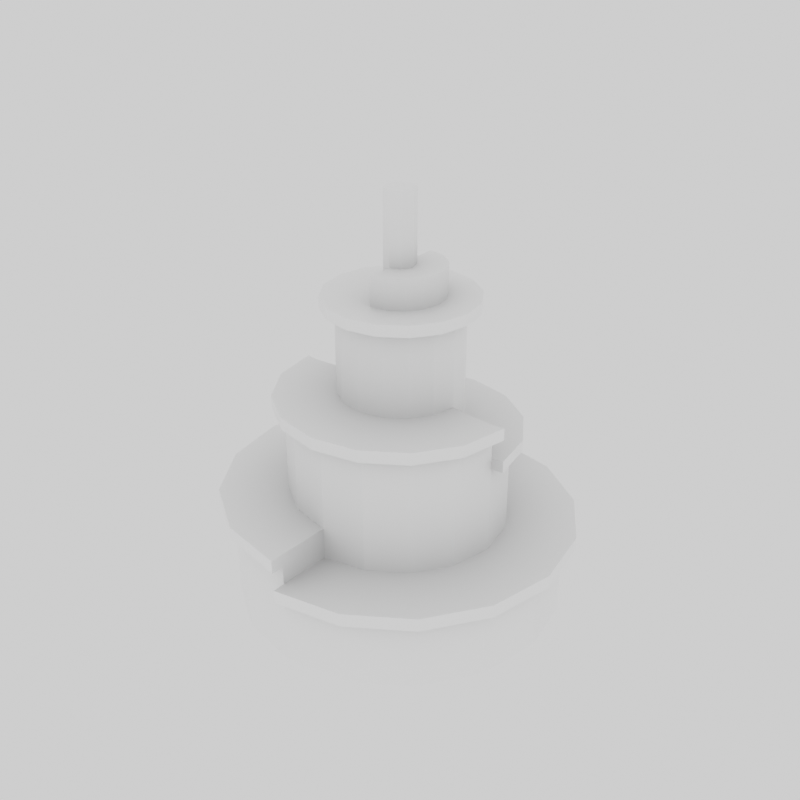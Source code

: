 # Source: Altar.blend  (saved by Blender 5.0.119; exported with 4.5.12 LTS)
import bpy
from mathutils import Matrix  # noqa: F401  (used for matrix-valued properties, if any)

bpy.ops.wm.read_factory_settings(use_empty=True)
scene = bpy.context.scene
scene.name = 'Scene'

# ---- collections
col_base = bpy.data.collections.new('base'); scene.collection.children.link(col_base)

# ---- materials (node trees are filled in below, after node groups)
mat_base = bpy.data.materials.new('base')
mat_base.use_backface_culling_lightprobe_volume = False

# ---- material node trees
mat_base.use_nodes = True; mat_base.node_tree.nodes.clear()
_N = mat_base.node_tree.nodes; _L = mat_base.node_tree.links
n0 = _N.new('ShaderNodeBsdfPrincipled'); n0.name = 'Principled BSDF'; n0.location = (10, 300)
n0.distribution = 'GGX'
n0.subsurface_method = 'RANDOM_WALK_SKIN'
n0.inputs[0].default_value = (1.0, 1.0, 1.0, 1.0)
n0.inputs[3].default_value = 1.45
n0.inputs[27].default_value = (0.0, 0.0, 0.0, 1.0)
n0.inputs[28].default_value = 1.0
n1 = _N.new('ShaderNodeOutputMaterial'); n1.name = 'Material Output'; n1.location = (300, 300)
_L.new(n0.outputs[0], n1.inputs[0])
n1.is_active_output = True

# ---- world
world_world = bpy.data.worlds.new('World'); scene.world = world_world
world_world.use_nodes = True; world_world.node_tree.nodes.clear()
_N = world_world.node_tree.nodes; _L = world_world.node_tree.links
n0 = _N.new('ShaderNodeOutputWorld'); n0.name = 'World Output'; n0.location = (300, 300)
n1 = _N.new('ShaderNodeBackground'); n1.name = 'Background'; n1.location = (10, 300)
n1.inputs[0].default_value = (1.0, 1.0, 1.0, 1.0)
_L.new(n1.outputs[0], n0.inputs[0])
n0.is_active_output = True
world_world.color = (0.05088, 0.05088, 0.05088)
world_world.use_sun_shadow = False
world_world.sun_shadow_jitter_overblur = 0.0

# ---- meshes
me_cube = bpy.data.meshes.new('Cube')
me_cube.from_pydata([(-0.8088, -0.8088, 0.02216), (-0.5364, -0.547, 0.6232), (-0.8088, 0.8088, 0.02216), (-0.5364, 0.5258, 0.6232), (0.8088, -0.8088, 0.02216), (0.5364, -0.547, 0.6232), (0.8088, 0.8088, 0.02216), (0.5364, 0.5258, 0.6232), (0.0, 1.144, 0.02216), (-3.166e-10, 0.748, 0.6232), (0.0, -1.144, 0.02216), (-3.166e-10, -0.7692, 0.6232), (-1.144, 0.0, 0.02216), (-0.7586, -0.01059, 0.6232), (1.144, 0.0, 0.02216), (0.7586, -0.01059, 0.6232), (6.856e-09, 0.0, 0.02216), (0.4377, 1.057, 0.02216), (-0.4377, 1.057, 0.02216), (-0.2903, 0.6903, 0.6232), (0.2903, 0.6903, 0.6232), (-0.4377, -1.057, 0.02216), (0.4377, -1.057, 0.02216), (0.2903, -0.7114, 0.6232), (-0.2903, -0.7114, 0.6232), (-1.057, 0.4377, 0.02216), (-1.057, -0.4377, 0.02216), (-0.7009, -0.3009, 0.6232), (-0.7009, 0.2797, 0.6232), (1.057, -0.4377, 0.02216), (1.057, 0.4377, 0.02216), (0.7009, 0.2797, 0.6232), (0.7009, -0.3009, 0.6232), (-0.00328, 0.462, 0.02216), (-0.00328, -0.4303, 0.02216), (-0.4494, 0.01584, 0.02216), (0.4572, 0.0, 0.02216), (-0.3188, -0.2996, 0.02216), (0.3122, -0.2996, 0.02216), (-0.3188, 0.3313, 0.02216), (0.3122, 0.3313, 0.02216), (-0.4377, 1.057, 0.6232), (9.843e-16, 1.144, 0.6232), (0.4377, 1.057, 0.6232), (0.8088, 0.8088, 0.6232), (0.4377, -1.057, 0.6232), (9.843e-16, -1.144, 0.6232), (-0.4377, -1.057, 0.6232), (-0.8088, -0.8088, 0.6232), (-1.057, -0.4377, 0.6232), (-1.144, 0.0, 0.6232), (-1.057, 0.4377, 0.6232), (-0.8088, 0.8088, 0.6232), (1.057, 0.4377, 0.6232), (1.144, 0.0, 0.6232), (1.057, -0.4377, 0.6232), (0.8088, -0.8088, 0.6232), (8.885e-09, 0.748, 1.313), (0.7586, -0.01059, 1.313), (-0.4318, 0.01584, 1.313), (-0.1673, 0.4118, 1.313), (0.1607, 0.4118, 1.313), (0.2998, 0.3189, 1.313), (-0.3992, 0.1798, 1.313), (-0.3063, 0.3189, 1.313), (0.3927, 0.1798, 1.313), (-0.2903, 0.6903, 1.313), (-0.00328, 0.4444, 1.313), (0.2903, 0.6903, 1.313), (0.5364, 0.5258, 1.313), (0.2903, -0.7114, 1.313), (8.885e-09, -0.7692, 1.313), (-0.2903, -0.7114, 1.313), (-0.5364, -0.547, 1.313), (-0.7009, -0.3009, 1.313), (-0.7586, -0.01059, 1.313), (-0.7009, 0.2797, 1.313), (-0.5364, 0.5258, 1.313), (0.7009, 0.2797, 1.313), (0.4253, 0.01584, 1.313), (0.7009, -0.3009, 1.313), (0.5364, -0.547, 1.313), (-0.00328, 0.4444, 2.228), (-0.7586, -0.01059, 0.8482), (-0.00328, -0.4127, 2.228), (0.4253, 0.01584, 2.228), (-0.4318, 0.01584, 2.228), (-0.1186, 0.2942, 2.228), (0.112, 0.2942, 2.228), (0.2097, 0.2289, 2.228), (0.112, -0.2625, 2.228), (-0.1186, -0.2625, 2.228), (-0.2163, -0.1972, 2.228), (-0.2816, -0.09944, 2.228), (-0.2816, 0.1311, 2.228), (-0.2163, 0.2289, 2.228), (0.275, 0.1311, 2.228), (0.275, -0.09944, 2.228), (0.2097, -0.1972, 2.228), (-0.1673, 0.4118, 2.228), (-0.00328, 0.3171, 2.228), (0.1607, 0.4118, 2.228), (0.2998, 0.3189, 2.228), (0.1607, -0.3801, 2.228), (-0.00328, -0.2854, 2.228), (-0.1673, -0.3801, 2.228), (-0.3063, -0.2872, 2.228), (-0.3992, -0.1482, 2.228), (-0.3045, 0.01584, 2.228), (-0.3992, 0.1798, 2.228), (-0.3063, 0.3189, 2.228), (0.3927, 0.1798, 2.228), (0.298, 0.01584, 2.228), (0.3927, -0.1482, 2.228), (0.2998, -0.2872, 2.228), (1.675e-08, 0.1073, 2.228), (1.675e-08, -0.1073, 2.228), (0.8088, 0.8088, 0.5299), (-0.1073, -1.199e-09, 2.228), (-0.07588, -0.07588, 2.228), (-0.8088, 0.8088, 0.5299), (-0.8088, -0.8088, 0.5299), (-0.07588, 0.07588, 2.228), (1.675e-08, 0.1073, 2.925), (1.684e-08, -1.242e-09, 2.925), (-0.1073, -1.199e-09, 2.925), (1.675e-08, -0.1073, 2.925), (0.1073, -1.199e-09, 2.925), (-0.07588, -0.07588, 2.925), (0.07588, -0.07588, 2.925), (0.07588, 0.07588, 2.925), (-0.07588, 0.07588, 2.925), (4.051e-09, -0.7692, 0.8482), (-0.7009, 0.2797, 0.8482), (0.7009, 0.2797, 0.8482), (0.7586, -0.01059, 0.8482), (0.5364, 0.5258, 0.8482), (0.7009, -0.3009, 0.8482), (0.5364, -0.547, 0.8482), (4.051e-09, 0.748, 0.8482), (0.2903, 0.6903, 0.8482), (0.2903, -0.7114, 0.8482), (-0.4377, 1.057, 0.8482), (4.788e-09, 1.144, 0.8482), (-0.4377, -1.057, 0.8482), (-0.8088, -0.8088, 0.8482), (-1.057, -0.4377, 0.8482), (-1.144, 1.909e-08, 0.8482), (-1.057, 0.4377, 0.8482), (-0.8088, 0.8088, 0.8482), (4.788e-09, -1.144, 0.8482), (-0.2903, 0.6903, 0.8482), (-0.2903, -0.7114, 0.8482), (-0.5364, -0.547, 0.8482), (-0.7009, -0.3009, 0.8482), (-0.5364, 0.5258, 0.8482), (-0.3063, 0.3189, 1.552), (-0.3992, 0.1798, 1.552), (-0.3992, -0.1482, 1.552), (-0.3063, -0.2872, 1.552), (-0.4318, 0.01584, 1.552), (0.3927, 0.1798, 1.552), (0.4253, 0.01584, 1.552), (0.2998, 0.3189, 1.552), (0.3927, -0.1482, 1.552), (0.2998, -0.2872, 1.552), (-0.1673, 0.4118, 1.552), (-0.00328, 0.4444, 1.552), (0.1607, 0.4118, 1.552), (0.1607, -0.3801, 1.552), (-0.00328, -0.4127, 1.552), (-0.1673, -0.3801, 1.552), (0.2903, -0.7114, 1.552), (8.885e-09, -0.7692, 1.552), (-0.2903, -0.7114, 1.552), (-0.5364, -0.547, 1.552), (-0.7009, -0.3009, 1.552), (-0.7586, -0.01059, 1.552), (0.7009, -0.3009, 1.552), (0.5364, -0.547, 1.552), (0.7586, -0.01059, 1.552), (1.675e-08, -0.1073, 2.433), (0.07588, -0.07588, 2.433), (1.675e-08, 0.1073, 2.433), (-0.07588, 0.07588, 2.433), (0.07588, 0.07588, 2.433), (0.1073, -1.199e-09, 2.433), (-0.07588, -0.07588, 2.433), (-0.1073, -1.199e-09, 2.433), (-1.144, 0.0, 0.5299), (-0.00328, -0.2854, 2.433), (1.144, 0.0, 0.5299), (0.298, 0.01584, 2.433), (0.112, 0.2942, 2.433), (0.2097, 0.2289, 2.433), (0.112, -0.2625, 2.433), (0.275, 0.1311, 2.433), (0.275, -0.09944, 2.433), (0.2097, -0.1972, 2.433), (-0.00328, 0.3171, 2.433), (8.315e-16, 1.144, 0.5299), (8.315e-16, -1.144, 0.5299), (0.8088, -0.8088, 0.5299), (-1.057, 0.4377, 0.5299), (1.057, -0.4377, 0.5299), (0.4377, 1.057, 0.5299), (-0.4377, -1.057, 0.5299), (1.057, 0.4377, 0.5299), (0.4377, -1.057, 0.5299), (-0.4377, 1.057, 0.5299), (-1.057, -0.4377, 0.5299), (2.394e-09, 1.144, 0.755), (-0.4377, 1.057, 0.755), (-0.4377, -1.057, 0.755), (2.394e-09, -1.144, 0.755), (-1.057, -0.4377, 0.755), (-1.144, 9.545e-09, 0.755), (-1.057, 0.4377, 0.755), (-0.8088, 0.8088, 0.755), (-0.8088, -0.8088, 0.755), (0.4724, 1.141, 0.6232), (0.873, 0.873, 0.6232), (0.4724, -1.141, 0.6232), (0.0, -1.233, 0.6232), (1.141, 0.4724, 0.6232), (1.235, 0.0, 0.6232), (1.141, -0.4724, 0.6232), (0.873, -0.873, 0.6232), (0.0, 1.233, 0.6232), (1.235, 0.0, 0.5299), (0.0, 1.233, 0.5299), (0.0, -1.233, 0.5299), (0.873, -0.873, 0.5299), (0.873, 0.873, 0.5299), (1.141, 0.4724, 0.5299), (0.4724, -1.141, 0.5299), (0.4724, 1.141, 0.5299), (1.141, -0.4724, 0.5299), (-0.4737, 1.144, 0.755), (-0.4737, 1.144, 0.8482), (0.0, 1.236, 0.8482), (-0.4737, -1.144, 0.8482), (-0.8753, -0.8753, 0.8482), (-1.144, -0.4737, 0.8482), (-1.238, 2e-08, 0.8482), (-1.144, 0.4737, 0.8482), (-0.8753, 0.8753, 0.8482), (0.0, -1.236, 0.8482), (-1.144, -0.4737, 0.755), (-1.144, 0.4737, 0.755), (-0.8753, -0.8753, 0.755), (0.0, 1.236, 0.755), (-0.4737, -1.144, 0.755), (0.0, -1.236, 0.755), (-1.238, 8.635e-09, 0.755), (-0.8753, 0.8753, 0.755), (-0.3063, 0.3189, 1.466), (-0.7586, -0.01059, 1.466), (0.4253, 0.01584, 1.466), (-0.00328, 0.4444, 1.466), (-0.3992, 0.1798, 1.466), (-0.4318, 0.01584, 1.466), (0.3927, 0.1798, 1.466), (0.2998, 0.3189, 1.466), (-0.1673, 0.4118, 1.466), (0.1607, 0.4118, 1.466), (0.7009, -0.3009, 1.466), (0.5364, -0.547, 1.466), (0.7586, -0.01059, 1.466), (0.2903, -0.7114, 1.466), (8.885e-09, -0.7692, 1.466), (-0.2903, -0.7114, 1.466), (-0.5364, -0.547, 1.466), (-0.7009, -0.3009, 1.466), (-0.2903, 0.6903, 1.232), (8.044e-09, -0.7692, 1.232), (-0.7009, 0.2797, 1.232), (0.7009, 0.2797, 1.232), (0.5364, 0.5258, 1.232), (0.7009, -0.3009, 1.232), (0.2903, 0.6903, 1.232), (0.2903, -0.7114, 1.232), (-0.7586, -0.01059, 1.232), (-0.5364, -0.547, 1.232), (0.7586, -0.01059, 1.232), (0.5364, -0.547, 1.232), (8.044e-09, 0.748, 1.232), (-0.7009, -0.3009, 1.232), (-0.2903, -0.7114, 1.232), (-0.5364, 0.5258, 1.232), (0.7586, -0.01059, 0.755), (0.5364, -0.547, 0.755), (0.7009, 0.2797, 0.755), (0.5364, 0.5258, 0.755), (0.7009, -0.3009, 0.755), (0.2903, 0.6903, 0.755), (0.2903, -0.7114, 0.755), (1.867e-09, 0.748, 0.755), (1.867e-09, -0.7692, 0.755), (-0.8394, 0.0, 1.466), (-0.8394, 0.0, 1.552), (0.3218, -0.7875, 1.552), (8.885e-09, -0.8515, 1.552), (-0.3218, -0.7875, 1.552), (-0.5946, -0.6052, 1.552), (-0.7769, -0.3324, 1.552), (0.7769, -0.3324, 1.552), (0.5946, -0.6052, 1.552), (0.8394, 0.0, 1.552), (0.7769, -0.3324, 1.466), (0.8394, 0.0, 1.466), (0.3218, -0.7875, 1.466), (-0.3218, -0.7875, 1.466), (-0.7769, -0.3324, 1.466), (0.5946, -0.6052, 1.466), (8.885e-09, -0.8515, 1.466), (-0.5946, -0.6052, 1.466), (-0.3226, 0.7682, 1.232), (-0.3226, 0.7682, 1.313), (8.885e-09, 0.8324, 1.313), (0.3226, 0.7682, 1.313), (0.5961, 0.5855, 1.313), (-0.7788, 0.312, 1.313), (-0.5961, 0.5855, 1.313), (0.7788, 0.312, 1.313), (0.8413, 0.0, 1.313), (-0.8413, 0.0, 1.313), (-0.7788, 0.312, 1.232), (0.7788, 0.312, 1.232), (0.5961, 0.5855, 1.232), (0.3226, 0.7682, 1.232), (-0.8413, 0.0, 1.232), (0.8413, 0.0, 1.232), (8.044e-09, 0.8324, 1.232), (-0.5961, 0.5855, 1.232), (-0.3992, 0.1798, 2.148), (-0.3063, -0.2872, 2.148), (-0.4318, 0.01584, 2.148), (0.3927, 0.1798, 2.148), (0.2998, 0.3189, 2.148), (0.3927, -0.1482, 2.148), (-0.1673, 0.4118, 2.148), (0.1607, 0.4118, 2.148), (0.1607, -0.3801, 2.148), (-0.1673, -0.3801, 2.148), (-0.3063, 0.3189, 2.148), (-0.3992, -0.1482, 2.148), (0.4253, 0.01584, 2.148), (0.2998, -0.2872, 2.148), (-0.00328, 0.4444, 2.148), (-0.00328, -0.4127, 2.148), (1.675e-08, -0.1073, 2.363), (0.2097, -0.1972, 2.363), (1.675e-08, 0.1073, 2.363), (0.275, -0.09944, 2.363), (0.2097, 0.2289, 2.363), (0.298, 0.01584, 2.363), (0.275, 0.1311, 2.363), (-0.1073, -1.199e-09, 2.363), (-0.07588, 0.07588, 2.363), (-0.07588, -0.07588, 2.363), (-0.00328, -0.2854, 2.363), (0.112, 0.2942, 2.363), (-0.00328, 0.3171, 2.363), (0.112, -0.2625, 2.363), (-0.4901, 0.2175, 2.148), (-0.4901, 0.2175, 2.228), (-0.3759, -0.3568, 2.148), (-0.3759, -0.3568, 2.228), (-0.2049, 0.5027, 2.228), (-0.00328, 0.5428, 2.228), (0.1984, 0.5027, 2.228), (0.3693, 0.3885, 2.228), (0.1984, -0.471, 2.228), (-0.00328, -0.5111, 2.228), (-0.2049, -0.471, 2.228), (-0.4901, -0.1858, 2.228), (-0.5303, 0.01584, 2.228), (-0.3759, 0.3885, 2.228), (0.4836, 0.2175, 2.228), (0.5237, 0.01584, 2.228), (0.4836, -0.1858, 2.228), (0.3693, -0.3568, 2.228), (-0.5303, 0.01584, 2.148), (0.4836, 0.2175, 2.148), (0.3693, 0.3885, 2.148), (0.4836, -0.1858, 2.148), (-0.2049, 0.5027, 2.148), (0.1984, 0.5027, 2.148), (0.1984, -0.471, 2.148), (-0.2049, -0.471, 2.148), (-0.3759, 0.3885, 2.148), (-0.4901, -0.1858, 2.148), (0.5237, 0.01584, 2.148), (0.3693, -0.3568, 2.148), (-0.00328, 0.5428, 2.148), (-0.00328, -0.5111, 2.148)], [], [(280, 286, 333, 330), (121, 210, 26, 0), (120, 209, 18, 2), (40, 36, 16, 33), (202, 208, 22, 4), (201, 46, 47, 206), (204, 191, 229, 237), (39, 35, 12, 25), (38, 29, 4, 22), (37, 34, 10, 21), (42, 43, 220, 228), (189, 50, 51, 203), (287, 283, 73, 74), (200, 42, 228, 230), (54, 55, 226, 225), (26, 37, 21, 0), (12, 35, 37, 26), (35, 16, 34, 37), (34, 38, 22, 10), (16, 36, 38, 34), (36, 14, 29, 38), (18, 39, 25, 2), (8, 33, 39, 18), (33, 16, 35, 39), (206, 47, 48, 121), (117, 207, 30, 6), (207, 191, 14, 30), (17, 40, 33, 8), (6, 30, 40, 17), (30, 14, 36, 40), (282, 287, 74, 75), (208, 201, 10, 22), (209, 200, 8, 18), (210, 189, 12, 26), (288, 275, 71, 72), (203, 51, 52, 120), (212, 218, 255, 238), (20, 7, 44, 43), (23, 11, 46, 45), (146, 147, 244, 243), (218, 217, 249, 255), (31, 15, 54, 53), (32, 5, 56, 55), (9, 20, 43, 42), (5, 23, 45, 56), (143, 211, 251, 240), (144, 145, 242, 241), (214, 298, 132, 150), (7, 31, 53, 44), (15, 32, 55, 54), (103, 84, 374, 373), (348, 340, 386, 394), (85, 113, 381, 380), (101, 102, 372, 371), (284, 277, 328, 332), (277, 278, 329, 328), (58, 284, 332, 325), (285, 279, 80, 81), (57, 68, 320, 319), (279, 284, 58, 80), (68, 69, 321, 320), (289, 276, 327, 334), (77, 66, 318, 323), (275, 281, 70, 71), (281, 285, 81, 70), (283, 288, 72, 73), (60, 67, 57, 66), (61, 62, 69, 68), (172, 173, 302, 301), (63, 64, 77, 76), (65, 79, 58, 78), (64, 60, 66, 77), (67, 61, 68, 57), (261, 257, 177, 160), (59, 63, 76, 75), (62, 65, 78, 69), (188, 187, 128, 125), (95, 94, 122, 87), (186, 185, 130, 127), (123, 131, 125, 124), (349, 341, 387, 395), (102, 111, 379, 372), (99, 82, 370, 369), (340, 347, 393, 386), (86, 109, 366, 377), (341, 345, 391, 387), (106, 107, 376, 368), (339, 342, 388, 385), (84, 105, 375, 374), (342, 349, 395, 388), (114, 103, 373, 382), (350, 343, 389, 396), (87, 100, 82, 99), (88, 89, 102, 101), (90, 104, 84, 103), (91, 92, 106, 105), (93, 108, 86, 107), (94, 95, 110, 109), (96, 112, 85, 111), (97, 98, 114, 113), (95, 87, 99, 110), (100, 88, 101, 82), (98, 90, 103, 114), (104, 91, 105, 84), (92, 93, 107, 106), (108, 94, 109, 86), (89, 96, 111, 102), (112, 97, 113, 85), (181, 182, 129, 126), (351, 361, 190, 181), (183, 184, 131, 123), (122, 115, 100, 87), (94, 108, 118, 122), (354, 356, 192, 197), (127, 124, 126, 129), (118, 108, 93, 119), (116, 119, 91, 104), (17, 205, 117, 6), (352, 354, 197, 198), (357, 355, 194, 196), (119, 93, 92, 91), (356, 357, 196, 192), (124, 125, 128, 126), (124, 127, 130, 123), (185, 183, 123, 130), (187, 181, 126, 128), (184, 188, 125, 131), (182, 186, 127, 129), (296, 291, 138, 141), (298, 296, 141, 132), (295, 297, 139, 140), (293, 295, 140, 136), (19, 3, 155, 151), (294, 290, 135, 137), (9, 19, 151, 139, 297), (291, 294, 137, 138), (292, 293, 136, 134), (290, 292, 134, 135), (13, 27, 154, 83), (3, 28, 133, 155), (151, 139, 143, 142), (152, 153, 145, 144), (154, 83, 147, 146), (133, 155, 149, 148), (155, 151, 142, 149), (132, 152, 144, 150), (153, 154, 146, 145), (83, 133, 148, 147), (297, 211, 143, 139), (24, 1, 153, 152), (11, 24, 152, 132, 298), (216, 215, 248, 254), (1, 27, 154, 153), (142, 143, 240, 239), (147, 148, 245, 244), (13, 28, 133, 83), (265, 259, 167, 168), (263, 265, 168, 163), (264, 256, 156, 166), (259, 264, 166, 167), (262, 263, 163, 161), (256, 260, 157, 156), (260, 261, 160, 157), (258, 262, 161, 162), (169, 170, 173, 172), (171, 159, 175, 174), (158, 160, 177, 176), (164, 165, 179, 178), (165, 169, 172, 179), (170, 171, 174, 173), (159, 158, 176, 175), (162, 164, 178, 180), (273, 272, 316, 313), (180, 178, 306, 308), (268, 258, 162, 180), (266, 268, 310, 309), (175, 176, 305, 304), (270, 269, 311, 315), (173, 174, 303, 302), (179, 172, 301, 307), (202, 204, 237, 232), (359, 358, 188, 184), (360, 351, 181, 187), (41, 42, 200, 209), (353, 359, 184, 183), (49, 50, 189, 210), (25, 203, 120, 2), (358, 360, 187, 188), (182, 181, 190, 195), (192, 186, 182, 197), (183, 185, 193, 199), (186, 192, 196, 185), (185, 196, 194, 193), (197, 182, 195, 198), (355, 362, 193, 194), (21, 206, 121, 0), (362, 363, 199, 193), (361, 364, 195, 190), (363, 353, 183, 199), (364, 352, 198, 195), (44, 53, 224, 221), (43, 44, 221, 220), (29, 204, 202, 4), (12, 189, 203, 25), (14, 191, 204, 29), (8, 200, 205, 17), (10, 201, 206, 21), (117, 205, 236, 233), (52, 41, 209, 120), (48, 49, 210, 121), (51, 50, 216, 217), (48, 47, 213, 219), (49, 48, 219, 215), (47, 46, 214, 213), (42, 41, 212, 211), (50, 49, 215, 216), (52, 51, 217, 218), (41, 52, 218, 212), (230, 228, 220, 236), (229, 225, 226, 237), (237, 226, 227, 232), (236, 220, 221, 233), (222, 223, 231, 235), (221, 224, 234, 233), (224, 225, 229, 234), (227, 222, 235, 232), (45, 46, 223, 222), (207, 117, 233, 234), (53, 54, 225, 224), (205, 200, 230, 236), (46, 201, 231, 223), (55, 56, 227, 226), (191, 207, 234, 229), (56, 45, 222, 227), (201, 208, 235, 231), (208, 202, 232, 235), (238, 255, 246, 239), (255, 249, 245, 246), (254, 248, 243, 244), (251, 238, 239, 240), (252, 253, 247, 241), (248, 250, 242, 243), (250, 252, 241, 242), (249, 254, 244, 245), (217, 216, 254, 249), (148, 149, 246, 245), (219, 213, 252, 250), (149, 142, 239, 246), (214, 150, 247, 253), (215, 219, 250, 248), (150, 144, 241, 247), (213, 214, 253, 252), (145, 146, 243, 242), (211, 212, 238, 251), (74, 73, 272, 273), (75, 74, 273, 257), (72, 71, 270, 271), (73, 72, 271, 272), (70, 81, 267, 269), (58, 79, 258, 268), (71, 70, 269, 270), (80, 58, 268, 266), (79, 65, 262, 258), (63, 59, 261, 260), (64, 63, 260, 256), (65, 62, 263, 262), (67, 60, 264, 259), (60, 64, 256, 264), (62, 61, 265, 263), (61, 67, 259, 265), (59, 75, 257, 261), (81, 80, 266, 267), (153, 152, 288, 283), (141, 138, 285, 281), (132, 141, 281, 275), (140, 139, 286, 280), (136, 140, 280, 278), (151, 155, 289, 274), (137, 135, 284, 279), (139, 151, 274, 286), (138, 137, 279, 285), (134, 136, 278, 277), (135, 134, 277, 284), (133, 83, 282, 276), (152, 132, 275, 288), (83, 154, 287, 282), (154, 153, 283, 287), (155, 133, 276, 289), (15, 31, 292, 290), (31, 7, 293, 292), (5, 32, 294, 291), (32, 15, 290, 294), (7, 20, 295, 293), (23, 5, 291, 296), (20, 9, 297, 295), (9, 42, 211, 297), (11, 23, 296, 298), (46, 11, 298, 214), (314, 309, 306, 307), (309, 310, 308, 306), (315, 311, 301, 302), (311, 314, 307, 301), (316, 312, 303, 304), (312, 315, 302, 303), (299, 313, 305, 300), (313, 316, 304, 305), (257, 273, 313, 299), (174, 175, 304, 303), (271, 270, 315, 312), (267, 266, 309, 314), (176, 177, 300, 305), (272, 271, 312, 316), (268, 180, 308, 310), (178, 179, 307, 306), (177, 257, 299, 300), (269, 267, 314, 311), (334, 327, 322, 323), (327, 331, 326, 322), (332, 328, 324, 325), (328, 329, 321, 324), (333, 317, 318, 319), (317, 334, 323, 318), (329, 330, 320, 321), (330, 333, 319, 320), (276, 282, 331, 327), (278, 280, 330, 329), (76, 77, 323, 322), (274, 289, 334, 317), (75, 76, 322, 326), (78, 58, 325, 324), (69, 78, 324, 321), (282, 75, 326, 331), (66, 57, 319, 318), (286, 274, 317, 333), (160, 158, 346, 337), (171, 170, 350, 344), (159, 171, 344, 336), (169, 165, 348, 343), (170, 169, 343, 350), (168, 167, 349, 342), (163, 168, 342, 339), (166, 156, 345, 341), (164, 162, 347, 340), (167, 166, 341, 349), (165, 164, 340, 348), (161, 163, 339, 338), (158, 159, 336, 346), (156, 157, 335, 345), (157, 160, 337, 335), (162, 161, 338, 347), (90, 98, 352, 364), (100, 115, 353, 363), (104, 90, 364, 361), (88, 100, 363, 362), (89, 88, 362, 355), (118, 119, 360, 358), (115, 122, 359, 353), (119, 116, 351, 360), (122, 118, 358, 359), (112, 96, 357, 356), (96, 89, 355, 357), (98, 97, 354, 352), (97, 112, 356, 354), (116, 104, 361, 351), (393, 384, 379, 380), (365, 383, 377, 366), (391, 365, 366, 378), (392, 367, 368, 376), (384, 385, 372, 379), (394, 386, 381, 382), (395, 387, 369, 370), (386, 393, 380, 381), (387, 391, 378, 369), (385, 388, 371, 372), (388, 395, 370, 371), (396, 389, 373, 374), (389, 394, 382, 373), (367, 390, 375, 368), (390, 396, 374, 375), (383, 392, 376, 377), (105, 106, 368, 375), (338, 339, 385, 384), (346, 336, 367, 392), (107, 86, 377, 376), (345, 335, 365, 391), (109, 110, 378, 366), (337, 346, 392, 383), (335, 337, 383, 365), (111, 85, 380, 379), (344, 350, 396, 390), (347, 338, 384, 393), (113, 114, 382, 381), (336, 344, 390, 367), (110, 99, 369, 378), (343, 348, 394, 389), (82, 101, 371, 370)])
_uv = me_cube.uv_layers.new(name='UVMap')
_uv.uv.foreach_set('vector', [0.7397, 0.759, 0.7315, 0.7199, 0.742, 0.7157, 0.7509, 0.758, 0.364, 0.1356, 0.362, 0.1947, 0.2937, 0.1931, 0.2961, 0.1318, 0.3649, 0.3723, 0.369, 0.4315, 0.3014, 0.4367, 0.2971, 0.3761, 0.1992, 0.7266, 0.1799, 0.6821, 0.2412, 0.6821, 0.2412, 0.7447, 0.2474, 0.3695, 0.2575, 0.4261, 0.1915, 0.4403, 0.1801, 0.3791, 0.3745, 0.01727, 0.387, 0.01857, 0.3806, 0.07756, 0.3682, 0.07646, 0.1371, 0.3198, 0.1369, 0.2582, 0.1492, 0.2582, 0.1491, 0.3196, 0.4048, 0.6274, 0.3868, 0.6694, 0.2937, 0.6701, 0.306, 0.6122, 0.1991, 0.6419, 0.09925, 0.6241, 0.1317, 0.5744, 0.1807, 0.5408, 0.4035, 0.712, 0.4452, 0.7308, 0.4424, 0.8266, 0.3844, 0.8129, 0.5799, 0.4421, 0.6052, 0.3897, 0.6168, 0.3929, 0.5896, 0.4489, 0.3614, 0.2539, 0.3738, 0.2538, 0.375, 0.3127, 0.3626, 0.3131, 0.7231, 0.4881, 0.7153, 0.4487, 0.7259, 0.4465, 0.7336, 0.4862, 0.7005, 0.9065, 0.7005, 0.919, 0.6885, 0.919, 0.6885, 0.9065, 0.6093, 0.2287, 0.6045, 0.1766, 0.6161, 0.1756, 0.6215, 0.2276, 0.3042, 0.7284, 0.4035, 0.712, 0.3844, 0.8129, 0.336, 0.7785, 0.2937, 0.6701, 0.3868, 0.6694, 0.4035, 0.712, 0.3042, 0.7284, 0.3868, 0.6694, 0.447, 0.6725, 0.4452, 0.7308, 0.4035, 0.712, 0.2411, 0.6238, 0.1991, 0.6419, 0.1807, 0.5408, 0.2389, 0.528, 0.2412, 0.6821, 0.1799, 0.6821, 0.1991, 0.6419, 0.2411, 0.6238, 0.1799, 0.6821, 0.08784, 0.6822, 0.09925, 0.6241, 0.1991, 0.6419, 0.3887, 0.5302, 0.4048, 0.6274, 0.306, 0.6122, 0.3392, 0.5631, 0.447, 0.5183, 0.447, 0.6098, 0.4048, 0.6274, 0.3887, 0.5302, 0.447, 0.6098, 0.447, 0.6725, 0.3868, 0.6694, 0.4048, 0.6274, 0.3682, 0.07646, 0.3806, 0.07756, 0.3764, 0.1362, 0.364, 0.1356, 0.2474, 0.1404, 0.2422, 0.1975, 0.1736, 0.1928, 0.1801, 0.1308, 0.2422, 0.1975, 0.2395, 0.2549, 0.1724, 0.2549, 0.1736, 0.1928, 0.1808, 0.8235, 0.1992, 0.7266, 0.2412, 0.7447, 0.2391, 0.8362, 0.1319, 0.7899, 0.09934, 0.7403, 0.1992, 0.7266, 0.1808, 0.8235, 0.09934, 0.7403, 0.08784, 0.6822, 0.1799, 0.6821, 0.1992, 0.7266, 0.729, 0.5292, 0.7231, 0.4881, 0.7336, 0.4862, 0.74, 0.5263, 0.2575, 0.4261, 0.2721, 0.483, 0.2068, 0.4991, 0.1915, 0.4403, 0.369, 0.4315, 0.3746, 0.4908, 0.3071, 0.4967, 0.3014, 0.4367, 0.362, 0.1947, 0.3614, 0.2539, 0.2937, 0.2542, 0.2937, 0.1931, 0.7067, 0.4098, 0.6974, 0.3712, 0.7078, 0.3687, 0.7173, 0.4073, 0.3626, 0.3131, 0.375, 0.3127, 0.3774, 0.3716, 0.3649, 0.3723, 0.09579, 0.4432, 0.0958, 0.3819, 0.1085, 0.3817, 0.1082, 0.4437, 0.5545, 0.3721, 0.5615, 0.3284, 0.6142, 0.3349, 0.6052, 0.3897, 0.5469, 0.07943, 0.5373, 0.03846, 0.5811, 0.01502, 0.5951, 0.07026, 0.4937, 0.2836, 0.4983, 0.2314, 0.5104, 0.2324, 0.5064, 0.2847, 0.0958, 0.3819, 0.09451, 0.3203, 0.1067, 0.3201, 0.1085, 0.3817, 0.5615, 0.2802, 0.5583, 0.2294, 0.6093, 0.2287, 0.6135, 0.2813, 0.5543, 0.1777, 0.5508, 0.1268, 0.6003, 0.1241, 0.6045, 0.1766, 0.5373, 0.4089, 0.5545, 0.3721, 0.6052, 0.3897, 0.5799, 0.4421, 0.5508, 0.1268, 0.5469, 0.07943, 0.5951, 0.07026, 0.6003, 0.1241, 0.05404, 0.8877, 0.05404, 0.9001, 0.0417, 0.9001, 0.0417, 0.8877, 0.484, 0.3901, 0.4894, 0.3363, 0.5017, 0.3371, 0.4963, 0.3917, 0.1787, 0.8578, 0.1787, 0.9079, 0.1662, 0.9079, 0.1662, 0.8578, 0.5615, 0.3284, 0.5615, 0.2802, 0.6135, 0.2813, 0.6142, 0.3349, 0.5583, 0.2294, 0.5543, 0.1777, 0.6045, 0.1766, 0.6093, 0.2287, 0.8238, 0.03769, 0.8177, 0.01663, 0.8297, 0.01079, 0.8368, 0.03563, 0.06245, 0.5994, 0.0629, 0.6242, 0.0499, 0.6245, 0.05003, 0.5997, 0.8258, 0.1028, 0.8264, 0.08108, 0.8399, 0.08086, 0.8383, 0.1027, 0.824, 0.1677, 0.8256, 0.1461, 0.8382, 0.1468, 0.8371, 0.1701, 0.7315, 0.8805, 0.7386, 0.8409, 0.7497, 0.8419, 0.7423, 0.8828, 0.7386, 0.8409, 0.7404, 0.7999, 0.7517, 0.8001, 0.7497, 0.8419, 0.2362, 0.9075, 0.247, 0.9075, 0.247, 0.9186, 0.2362, 0.9186, 0.7392, 0.2589, 0.7444, 0.2188, 0.7549, 0.2203, 0.7498, 0.2603, 0.5384, 0.961, 0.5542, 0.9258, 0.5651, 0.9287, 0.5478, 0.9671, 0.7444, 0.2188, 0.7494, 0.1775, 0.7606, 0.18, 0.7549, 0.2203, 0.5542, 0.9258, 0.5599, 0.8885, 0.571, 0.8889, 0.5651, 0.9287, 0.903, 0.09365, 0.9024, 0.05255, 0.9137, 0.05182, 0.914, 0.09366, 0.9359, 0.4419, 0.9414, 0.4791, 0.9305, 0.4818, 0.9248, 0.4422, 0.7282, 0.3378, 0.7338, 0.2985, 0.7445, 0.3, 0.7389, 0.3393, 0.7338, 0.2985, 0.7392, 0.2589, 0.7498, 0.2603, 0.7445, 0.3, 0.7153, 0.4487, 0.7067, 0.4098, 0.7173, 0.4073, 0.7259, 0.4465, 0.9803, 0.4681, 0.9892, 0.4896, 0.9567, 0.5146, 0.9414, 0.4791, 0.5148, 0.9151, 0.5177, 0.8907, 0.5599, 0.8885, 0.5542, 0.9258, 0.929, 0.8204, 0.9126, 0.7851, 0.9217, 0.7789, 0.9397, 0.8178, 0.9802, 0.4192, 0.9775, 0.4435, 0.9359, 0.4419, 0.9396, 0.4043, 0.5149, 0.8665, 0.5056, 0.8454, 0.5403, 0.8152, 0.556, 0.8509, 0.9775, 0.4435, 0.9803, 0.4681, 0.9414, 0.4791, 0.9359, 0.4419, 0.5056, 0.9365, 0.5148, 0.9151, 0.5542, 0.9258, 0.5384, 0.961, 0.4241, 0.9034, 0.4242, 0.8594, 0.4358, 0.86, 0.4355, 0.9034, 0.9892, 0.3979, 0.9802, 0.4192, 0.9396, 0.4043, 0.9549, 0.3685, 0.5177, 0.8907, 0.5149, 0.8665, 0.556, 0.8509, 0.5599, 0.8885, 0.03275, 0.8002, 0.04373, 0.8002, 0.04398, 0.8659, 0.03299, 0.866, 0.9504, 0.6233, 0.9566, 0.6376, 0.9279, 0.6418, 0.9399, 0.6117, 0.3405, 0.9197, 0.3296, 0.9149, 0.3516, 0.8518, 0.3616, 0.8554, 0.2147, 0.8866, 0.2045, 0.8824, 0.2003, 0.8723, 0.2147, 0.8722, 0.01079, 0.7476, 0.01285, 0.7246, 0.02628, 0.7249, 0.02318, 0.7511, 0.8256, 0.1461, 0.8267, 0.1244, 0.8402, 0.1245, 0.8382, 0.1468, 0.9508, 0.5981, 0.932, 0.5866, 0.9374, 0.5743, 0.9598, 0.5884, 0.0629, 0.6242, 0.06286, 0.6491, 0.04983, 0.6493, 0.0499, 0.6245, 0.9757, 0.6533, 0.9732, 0.633, 0.9859, 0.6298, 0.9887, 0.6534, 0.01285, 0.7246, 0.01233, 0.7002, 0.02476, 0.6998, 0.02628, 0.7249, 0.9639, 0.6922, 0.9727, 0.6735, 0.9855, 0.677, 0.9752, 0.699, 0.06238, 0.6989, 0.0619, 0.7233, 0.04846, 0.7236, 0.04996, 0.6986, 0.9309, 0.7192, 0.9498, 0.7079, 0.9585, 0.7177, 0.9359, 0.7315, 0.0619, 0.7233, 0.06396, 0.7463, 0.05157, 0.7499, 0.04846, 0.7236, 0.8251, 0.05943, 0.8238, 0.03769, 0.8368, 0.03563, 0.8377, 0.05873, 0.06396, 0.552, 0.06191, 0.5749, 0.04848, 0.5747, 0.05157, 0.5484, 0.9399, 0.6117, 0.9263, 0.604, 0.932, 0.5866, 0.9508, 0.5981, 0.807, 0.1639, 0.8094, 0.1447, 0.8256, 0.1461, 0.824, 0.1677, 0.8068, 0.04137, 0.8027, 0.025, 0.8177, 0.01663, 0.8238, 0.03769, 0.9391, 0.6942, 0.9496, 0.6826, 0.9639, 0.6922, 0.9498, 0.7079, 0.956, 0.6684, 0.9588, 0.6531, 0.9757, 0.6533, 0.9727, 0.6735, 0.9566, 0.6376, 0.9504, 0.6233, 0.9648, 0.614, 0.9732, 0.633, 0.8091, 0.1241, 0.8099, 0.1029, 0.8258, 0.1028, 0.8267, 0.1244, 0.8088, 0.08152, 0.809, 0.06075, 0.8251, 0.05943, 0.8264, 0.08108, 0.9504, 0.6233, 0.9399, 0.6117, 0.9508, 0.5981, 0.9648, 0.614, 0.8027, 0.1802, 0.807, 0.1639, 0.824, 0.1677, 0.8176, 0.1887, 0.809, 0.06075, 0.8068, 0.04137, 0.8238, 0.03769, 0.8251, 0.05943, 0.9255, 0.7019, 0.9391, 0.6942, 0.9498, 0.7079, 0.9309, 0.7192, 0.9496, 0.6826, 0.956, 0.6684, 0.9727, 0.6735, 0.9639, 0.6922, 0.9588, 0.6531, 0.9566, 0.6376, 0.9732, 0.633, 0.9757, 0.6533, 0.8094, 0.1447, 0.8091, 0.1241, 0.8267, 0.1244, 0.8256, 0.1461, 0.8099, 0.1029, 0.8088, 0.08152, 0.8264, 0.08108, 0.8258, 0.1028, 0.3638, 0.9225, 0.3522, 0.9222, 0.3718, 0.8586, 0.3821, 0.8615, 0.01079, 0.9115, 0.01079, 0.8877, 0.02013, 0.8877, 0.02013, 0.9115, 0.01079, 0.8003, 0.02177, 0.8002, 0.022, 0.866, 0.01101, 0.8661, 0.9279, 0.6418, 0.919, 0.6341, 0.9263, 0.604, 0.9399, 0.6117, 0.9566, 0.6376, 0.9588, 0.6531, 0.9312, 0.6551, 0.9279, 0.6418, 0.8817, 0.287, 0.8819, 0.2712, 0.8913, 0.2712, 0.8911, 0.2871, 0.8027, 0.3082, 0.8171, 0.3083, 0.817, 0.3227, 0.8069, 0.3184, 0.9312, 0.6551, 0.9588, 0.6531, 0.956, 0.6684, 0.9278, 0.6685, 0.919, 0.6765, 0.9278, 0.6685, 0.9391, 0.6942, 0.9255, 0.7019, 0.1915, 0.06959, 0.2575, 0.08378, 0.2474, 0.1404, 0.1801, 0.1308, 0.8814, 0.3027, 0.8817, 0.287, 0.8911, 0.2871, 0.8907, 0.303, 0.8819, 0.2554, 0.8816, 0.2396, 0.891, 0.2393, 0.8912, 0.2553, 0.9278, 0.6685, 0.956, 0.6684, 0.9496, 0.6826, 0.9391, 0.6942, 0.8819, 0.2712, 0.8819, 0.2554, 0.8912, 0.2553, 0.8913, 0.2712, 0.2147, 0.8722, 0.2003, 0.8723, 0.2044, 0.8621, 0.2145, 0.8578, 0.8171, 0.3083, 0.8027, 0.3082, 0.807, 0.2981, 0.8171, 0.2939, 0.3296, 0.9149, 0.3205, 0.9079, 0.3412, 0.8482, 0.3516, 0.8518, 0.04373, 0.8002, 0.05471, 0.8003, 0.05498, 0.8659, 0.04398, 0.8659, 0.02177, 0.8002, 0.03275, 0.8002, 0.03299, 0.866, 0.022, 0.866, 0.3522, 0.9222, 0.3405, 0.9197, 0.3616, 0.8554, 0.3718, 0.8586, 0.6706, 0.2903, 0.676, 0.2515, 0.6883, 0.2531, 0.6829, 0.292, 0.6651, 0.3294, 0.6706, 0.2903, 0.6829, 0.292, 0.6775, 0.3311, 0.6735, 0.06177, 0.6649, 0.02354, 0.6771, 0.02094, 0.6857, 0.0594, 0.6804, 0.09967, 0.6735, 0.06177, 0.6857, 0.0594, 0.6928, 0.09796, 0.5693, 0.5102, 0.5705, 0.5501, 0.5404, 0.5507, 0.5393, 0.5114, 0.6811, 0.2132, 0.685, 0.1752, 0.6973, 0.1756, 0.6935, 0.2144, 0.5673, 0.4705, 0.5693, 0.5102, 0.5393, 0.5114, 0.5373, 0.472, 0.5497, 0.4714, 0.676, 0.2515, 0.6811, 0.2132, 0.6935, 0.2144, 0.6883, 0.2531, 0.6847, 0.1374, 0.6804, 0.09967, 0.6928, 0.09796, 0.6971, 0.1368, 0.685, 0.1752, 0.6847, 0.1374, 0.6971, 0.1368, 0.6973, 0.1756, 0.571, 0.6296, 0.571, 0.6693, 0.5408, 0.6691, 0.5409, 0.6296, 0.5705, 0.5501, 0.5709, 0.5899, 0.5408, 0.5901, 0.5404, 0.5507, 0.4434, 0.08797, 0.4261, 0.05118, 0.4687, 0.01784, 0.4941, 0.0702, 0.4359, 0.3808, 0.4399, 0.3334, 0.4894, 0.3363, 0.484, 0.3901, 0.4435, 0.2825, 0.4473, 0.2308, 0.4983, 0.2314, 0.4937, 0.2836, 0.4505, 0.1799, 0.4504, 0.1317, 0.5031, 0.125, 0.5026, 0.1788, 0.4504, 0.1317, 0.4434, 0.08797, 0.4941, 0.0702, 0.5031, 0.125, 0.4261, 0.4218, 0.4359, 0.3808, 0.484, 0.3901, 0.4699, 0.4454, 0.4399, 0.3334, 0.4435, 0.2825, 0.4937, 0.2836, 0.4894, 0.3363, 0.4473, 0.2308, 0.4505, 0.1799, 0.5026, 0.1788, 0.4983, 0.2314, 0.5152, 0.7137, 0.5152, 0.7666, 0.5027, 0.7666, 0.5027, 0.7137, 0.5693, 0.749, 0.5705, 0.7091, 0.5404, 0.7085, 0.5393, 0.7478, 0.5673, 0.7887, 0.5693, 0.749, 0.5393, 0.7478, 0.5373, 0.7872, 0.5497, 0.7878, 0.09438, 0.2586, 0.09494, 0.197, 0.1074, 0.197, 0.1068, 0.2586, 0.5705, 0.7091, 0.571, 0.6693, 0.5408, 0.6691, 0.5404, 0.7085, 0.4941, 0.0702, 0.4687, 0.01784, 0.4787, 0.01079, 0.506, 0.06683, 0.4983, 0.2314, 0.5026, 0.1788, 0.515, 0.1795, 0.5104, 0.2324, 0.571, 0.6296, 0.5709, 0.5899, 0.5408, 0.5901, 0.5409, 0.6296, 0.8738, 0.527, 0.8706, 0.5492, 0.86, 0.5477, 0.8626, 0.5254, 0.8764, 0.5046, 0.8738, 0.527, 0.8626, 0.5254, 0.8651, 0.503, 0.8734, 0.5984, 0.8745, 0.6209, 0.863, 0.6216, 0.8619, 0.5991, 0.872, 0.576, 0.8734, 0.5984, 0.8619, 0.5991, 0.8608, 0.5767, 0.8789, 0.4818, 0.8764, 0.5046, 0.8651, 0.503, 0.8674, 0.4801, 0.8745, 0.6209, 0.8754, 0.6434, 0.8639, 0.6442, 0.863, 0.6216, 0.8754, 0.6434, 0.8767, 0.666, 0.8645, 0.6669, 0.8639, 0.6442, 0.8822, 0.4594, 0.8789, 0.4818, 0.8674, 0.4801, 0.8692, 0.4567, 0.8832, 0.8357, 0.8736, 0.8149, 0.9126, 0.7851, 0.929, 0.8204, 0.7915, 0.88, 0.7945, 0.856, 0.8411, 0.8581, 0.8368, 0.8958, 0.7914, 0.8318, 0.7819, 0.8108, 0.8185, 0.786, 0.835, 0.8209, 0.8831, 0.8838, 0.8862, 0.8596, 0.9334, 0.8581, 0.9274, 0.8953, 0.8862, 0.8596, 0.8832, 0.8357, 0.929, 0.8204, 0.9334, 0.8581, 0.7819, 0.9008, 0.7915, 0.88, 0.8368, 0.8958, 0.8203, 0.9312, 0.7945, 0.856, 0.7914, 0.8318, 0.835, 0.8209, 0.8411, 0.8581, 0.8736, 0.9049, 0.8831, 0.8838, 0.9274, 0.8953, 0.9109, 0.9303, 0.7013, 0.7602, 0.6995, 0.8009, 0.6885, 0.8009, 0.6906, 0.7589, 0.9109, 0.9303, 0.9274, 0.8953, 0.9379, 0.8982, 0.9192, 0.9373, 0.8232, 0.2612, 0.8232, 0.2164, 0.8347, 0.2164, 0.8348, 0.2608, 0.6593, 0.8408, 0.667, 0.88, 0.6574, 0.8851, 0.6483, 0.8417, 0.8411, 0.8581, 0.835, 0.8209, 0.8456, 0.818, 0.852, 0.8578, 0.667, 0.7193, 0.6603, 0.7589, 0.6494, 0.758, 0.6567, 0.7157, 0.8203, 0.9312, 0.8368, 0.8958, 0.8474, 0.8985, 0.8294, 0.9374, 0.9334, 0.8581, 0.929, 0.8204, 0.9397, 0.8178, 0.9444, 0.8584, 0.138, 0.3813, 0.1371, 0.3198, 0.1491, 0.3196, 0.15, 0.3811, 0.0218, 0.7909, 0.03278, 0.7909, 0.03275, 0.8002, 0.02177, 0.8002, 0.04376, 0.7909, 0.05473, 0.791, 0.05471, 0.8003, 0.04373, 0.8002, 0.3815, 0.4305, 0.387, 0.4896, 0.3746, 0.4908, 0.369, 0.4315, 0.01081, 0.7909, 0.0218, 0.7909, 0.02177, 0.8002, 0.01079, 0.8003, 0.3744, 0.1949, 0.3738, 0.2538, 0.3614, 0.2539, 0.362, 0.1947, 0.2944, 0.3151, 0.3626, 0.3131, 0.3649, 0.3723, 0.2971, 0.3761, 0.03278, 0.7909, 0.04376, 0.7909, 0.04373, 0.8002, 0.03275, 0.8002, 0.3522, 0.9222, 0.3638, 0.9225, 0.3821, 0.9361, 0.3697, 0.9454, 0.33, 0.9462, 0.3405, 0.9197, 0.3522, 0.9222, 0.3429, 0.9483, 0.3205, 0.9079, 0.3296, 0.9149, 0.2972, 0.9224, 0.2937, 0.9072, 0.3405, 0.9197, 0.33, 0.9462, 0.3176, 0.9411, 0.3296, 0.9149, 0.3296, 0.9149, 0.3176, 0.9411, 0.3063, 0.9333, 0.2972, 0.9224, 0.3429, 0.9483, 0.3522, 0.9222, 0.3697, 0.9454, 0.3563, 0.9484, 0.8816, 0.2396, 0.8809, 0.2238, 0.8902, 0.2232, 0.891, 0.2393, 0.3007, 0.07079, 0.3682, 0.07646, 0.364, 0.1356, 0.2961, 0.1318, 0.8809, 0.2238, 0.8798, 0.2081, 0.889, 0.2073, 0.8902, 0.2232, 0.8798, 0.3342, 0.8807, 0.3185, 0.8901, 0.319, 0.8891, 0.3348, 0.4782, 0.8689, 0.4782, 0.8969, 0.4689, 0.8969, 0.4689, 0.8689, 0.8807, 0.3185, 0.8814, 0.3027, 0.8907, 0.303, 0.8901, 0.319, 0.6142, 0.3349, 0.6135, 0.2813, 0.6255, 0.2805, 0.6261, 0.3354, 0.6052, 0.3897, 0.6142, 0.3349, 0.6261, 0.3354, 0.6168, 0.3929, 0.1736, 0.3171, 0.2422, 0.3124, 0.2474, 0.3695, 0.1801, 0.3791, 0.2937, 0.2542, 0.3614, 0.2539, 0.3626, 0.3131, 0.2944, 0.3151, 0.1724, 0.2549, 0.2395, 0.2549, 0.2422, 0.3124, 0.1736, 0.3171, 0.2068, 0.01079, 0.2721, 0.02691, 0.2575, 0.08378, 0.1915, 0.06959, 0.3071, 0.01079, 0.3745, 0.01727, 0.3682, 0.07646, 0.3007, 0.07079, 0.1384, 0.1351, 0.1386, 0.0739, 0.1508, 0.07333, 0.1504, 0.1353, 0.3774, 0.3716, 0.3815, 0.4305, 0.369, 0.4315, 0.3649, 0.3723, 0.3764, 0.1362, 0.3744, 0.1949, 0.362, 0.1947, 0.364, 0.1356, 0.375, 0.3127, 0.3738, 0.2538, 0.3915, 0.2537, 0.3927, 0.3122, 0.3764, 0.1362, 0.3806, 0.07756, 0.3982, 0.07919, 0.394, 0.1371, 0.3744, 0.1949, 0.3764, 0.1362, 0.394, 0.1371, 0.3921, 0.1953, 0.3806, 0.07756, 0.387, 0.01857, 0.4045, 0.02062, 0.3982, 0.07919, 0.387, 0.4896, 0.3815, 0.4305, 0.399, 0.429, 0.4045, 0.4879, 0.3738, 0.2538, 0.3744, 0.1949, 0.3921, 0.1953, 0.3915, 0.2537, 0.3774, 0.3716, 0.375, 0.3127, 0.3927, 0.3122, 0.395, 0.3707, 0.3815, 0.4305, 0.3774, 0.3716, 0.395, 0.3707, 0.399, 0.429, 0.0609, 0.5269, 0.04846, 0.5261, 0.0522, 0.4619, 0.06466, 0.4624, 0.06622, 0.2688, 0.05375, 0.2688, 0.05379, 0.2044, 0.06627, 0.2044, 0.06627, 0.2044, 0.05379, 0.2044, 0.05368, 0.14, 0.06617, 0.1399, 0.06466, 0.4624, 0.0522, 0.4619, 0.05368, 0.3977, 0.06617, 0.3978, 0.0522, 0.07575, 0.04846, 0.01159, 0.0609, 0.01079, 0.06466, 0.07523, 0.05368, 0.3977, 0.05379, 0.3333, 0.06627, 0.3333, 0.06617, 0.3978, 0.05379, 0.3333, 0.05375, 0.2688, 0.06622, 0.2688, 0.06627, 0.3333, 0.05368, 0.14, 0.0522, 0.07575, 0.06466, 0.07523, 0.06617, 0.1399, 0.5951, 0.07026, 0.5811, 0.01502, 0.592, 0.01079, 0.6072, 0.06873, 0.137, 0.1966, 0.1384, 0.1351, 0.1504, 0.1353, 0.1488, 0.1968, 0.6135, 0.2813, 0.6093, 0.2287, 0.6215, 0.2276, 0.6255, 0.2805, 0.1386, 0.0739, 0.1303, 0.01431, 0.1415, 0.01079, 0.1508, 0.07333, 0.6477, 0.9192, 0.6477, 0.9067, 0.6596, 0.9067, 0.6596, 0.9192, 0.6045, 0.1766, 0.6003, 0.1241, 0.6123, 0.1231, 0.6161, 0.1756, 0.1369, 0.2582, 0.137, 0.1966, 0.1488, 0.1968, 0.1492, 0.2582, 0.6003, 0.1241, 0.5951, 0.07026, 0.6072, 0.06873, 0.6123, 0.1231, 0.1303, 0.5022, 0.1381, 0.4425, 0.1501, 0.443, 0.1415, 0.5056, 0.1381, 0.4425, 0.138, 0.3813, 0.15, 0.3811, 0.1501, 0.443, 0.01152, 0.4635, 0.01079, 0.3987, 0.02326, 0.3987, 0.02398, 0.4632, 0.01079, 0.3987, 0.01153, 0.334, 0.024, 0.3342, 0.02326, 0.3987, 0.01261, 0.2694, 0.01367, 0.2048, 0.02614, 0.205, 0.02507, 0.2696, 0.01446, 0.5282, 0.01152, 0.4635, 0.02398, 0.4632, 0.02689, 0.5275, 0.0137, 0.0758, 0.01079, 0.01142, 0.02322, 0.01079, 0.02616, 0.07544, 0.01367, 0.2048, 0.01442, 0.1402, 0.02689, 0.1403, 0.02614, 0.205, 0.01442, 0.1402, 0.0137, 0.0758, 0.02616, 0.07544, 0.02689, 0.1403, 0.01153, 0.334, 0.01261, 0.2694, 0.02507, 0.2696, 0.024, 0.3342, 0.09451, 0.3203, 0.09438, 0.2586, 0.1068, 0.2586, 0.1067, 0.3201, 0.5026, 0.1788, 0.5031, 0.125, 0.5157, 0.1245, 0.515, 0.1795, 0.096, 0.1353, 0.09581, 0.07404, 0.1082, 0.07349, 0.1087, 0.1355, 0.5031, 0.125, 0.4941, 0.0702, 0.506, 0.06683, 0.5157, 0.1245, 0.7315, 0.9168, 0.7315, 0.9044, 0.7439, 0.9044, 0.7439, 0.9168, 0.09494, 0.197, 0.096, 0.1353, 0.1087, 0.1355, 0.1074, 0.197, 0.4699, 0.4454, 0.484, 0.3901, 0.4963, 0.3917, 0.4812, 0.4498, 0.09581, 0.07404, 0.08784, 0.01434, 0.09948, 0.01079, 0.1082, 0.07349, 0.4894, 0.3363, 0.4937, 0.2836, 0.5064, 0.2847, 0.5017, 0.3371, 0.08784, 0.5029, 0.09579, 0.4432, 0.1082, 0.4437, 0.09948, 0.5064, 0.7336, 0.4862, 0.7259, 0.4465, 0.7459, 0.4422, 0.7536, 0.4821, 0.74, 0.5263, 0.7336, 0.4862, 0.7536, 0.4821, 0.7604, 0.5221, 0.7173, 0.4073, 0.7078, 0.3687, 0.7276, 0.3638, 0.7372, 0.4026, 0.7259, 0.4465, 0.7173, 0.4073, 0.7372, 0.4026, 0.7459, 0.4422, 0.7445, 0.3, 0.7498, 0.2603, 0.7699, 0.2632, 0.7647, 0.3028, 0.8027, 0.2611, 0.8027, 0.2163, 0.8232, 0.2164, 0.8232, 0.2612, 0.7389, 0.3393, 0.7445, 0.3, 0.7647, 0.3028, 0.7591, 0.3422, 0.7549, 0.2203, 0.7606, 0.18, 0.7812, 0.1843, 0.775, 0.2236, 0.9032, 0.4642, 0.8991, 0.4858, 0.8789, 0.4818, 0.8822, 0.4594, 0.8959, 0.6419, 0.8974, 0.6642, 0.8767, 0.666, 0.8754, 0.6434, 0.8949, 0.6194, 0.8959, 0.6419, 0.8754, 0.6434, 0.8745, 0.6209, 0.8991, 0.4858, 0.8964, 0.508, 0.8764, 0.5046, 0.8789, 0.4818, 0.892, 0.5743, 0.8938, 0.5968, 0.8734, 0.5984, 0.872, 0.576, 0.8938, 0.5968, 0.8949, 0.6194, 0.8745, 0.6209, 0.8734, 0.5984, 0.8964, 0.508, 0.8938, 0.5306, 0.8738, 0.527, 0.8764, 0.5046, 0.8938, 0.5306, 0.8902, 0.5527, 0.8706, 0.5492, 0.8738, 0.527, 0.4036, 0.9034, 0.4036, 0.8595, 0.4242, 0.8594, 0.4241, 0.9034, 0.7498, 0.2603, 0.7549, 0.2203, 0.775, 0.2236, 0.7699, 0.2632, 0.6652, 0.4585, 0.6568, 0.4207, 0.7067, 0.4098, 0.7153, 0.4487, 0.6829, 0.292, 0.6883, 0.2531, 0.7392, 0.2589, 0.7338, 0.2985, 0.6775, 0.3311, 0.6829, 0.292, 0.7338, 0.2985, 0.7282, 0.3378, 0.6857, 0.0594, 0.6771, 0.02094, 0.7271, 0.01079, 0.7359, 0.05014, 0.6928, 0.09796, 0.6857, 0.0594, 0.7359, 0.05014, 0.7433, 0.09113, 0.6608, 0.6407, 0.6714, 0.605, 0.7217, 0.6153, 0.7105, 0.6563, 0.6935, 0.2144, 0.6973, 0.1756, 0.7494, 0.1775, 0.7444, 0.2188, 0.6477, 0.677, 0.6608, 0.6407, 0.7105, 0.6563, 0.6956, 0.6942, 0.6883, 0.2531, 0.6935, 0.2144, 0.7444, 0.2188, 0.7392, 0.2589, 0.6971, 0.1368, 0.6928, 0.09796, 0.7433, 0.09113, 0.7481, 0.1337, 0.6973, 0.1756, 0.6971, 0.1368, 0.7481, 0.1337, 0.7494, 0.1775, 0.6774, 0.5687, 0.6788, 0.5321, 0.729, 0.5292, 0.7283, 0.5727, 0.6568, 0.4207, 0.6477, 0.3826, 0.6974, 0.3712, 0.7067, 0.4098, 0.6788, 0.5321, 0.6722, 0.4958, 0.7231, 0.4881, 0.729, 0.5292, 0.6722, 0.4958, 0.6652, 0.4585, 0.7153, 0.4487, 0.7231, 0.4881, 0.6714, 0.605, 0.6774, 0.5687, 0.7283, 0.5727, 0.7217, 0.6153, 0.6675, 0.1745, 0.6669, 0.1386, 0.6847, 0.1374, 0.685, 0.1752, 0.6669, 0.1386, 0.6631, 0.1023, 0.6804, 0.09967, 0.6847, 0.1374, 0.6585, 0.2492, 0.6636, 0.2112, 0.6811, 0.2132, 0.676, 0.2515, 0.6636, 0.2112, 0.6675, 0.1745, 0.685, 0.1752, 0.6811, 0.2132, 0.6631, 0.1023, 0.6563, 0.06534, 0.6735, 0.06177, 0.6804, 0.09967, 0.6531, 0.2879, 0.6585, 0.2492, 0.676, 0.2515, 0.6706, 0.2903, 0.6563, 0.06534, 0.6477, 0.02745, 0.6649, 0.02354, 0.6735, 0.06177, 0.08784, 0.9108, 0.08784, 0.8578, 0.1055, 0.8578, 0.1055, 0.9108, 0.6477, 0.327, 0.6531, 0.2879, 0.6706, 0.2903, 0.6651, 0.3294, 0.1447, 0.8578, 0.1447, 0.9079, 0.127, 0.9079, 0.127, 0.8578, 0.4808, 0.5593, 0.4804, 0.6032, 0.4689, 0.6032, 0.4692, 0.5592, 0.4804, 0.6032, 0.4811, 0.6483, 0.4696, 0.6485, 0.4689, 0.6032, 0.4804, 0.4714, 0.4811, 0.5153, 0.4696, 0.5154, 0.4689, 0.4716, 0.4811, 0.5153, 0.4808, 0.5593, 0.4692, 0.5592, 0.4696, 0.5154, 0.4808, 0.7594, 0.4804, 0.8033, 0.4689, 0.8033, 0.4692, 0.7593, 0.4804, 0.8033, 0.4811, 0.8471, 0.4696, 0.8473, 0.4689, 0.8033, 0.4804, 0.6701, 0.4811, 0.7154, 0.4696, 0.7155, 0.4689, 0.6703, 0.4811, 0.7154, 0.4808, 0.7594, 0.4692, 0.7593, 0.4696, 0.7155, 0.7099, 0.7211, 0.7013, 0.7602, 0.6906, 0.7589, 0.7005, 0.7157, 0.8368, 0.8958, 0.8411, 0.8581, 0.852, 0.8578, 0.8474, 0.8985, 0.701, 0.8417, 0.7099, 0.8807, 0.6998, 0.8849, 0.6901, 0.8429, 0.6586, 0.7999, 0.6593, 0.8408, 0.6483, 0.8417, 0.6477, 0.7997, 0.835, 0.8209, 0.8185, 0.786, 0.8268, 0.7789, 0.8456, 0.818, 0.6995, 0.8009, 0.701, 0.8417, 0.6901, 0.8429, 0.6885, 0.8009, 0.8232, 0.2612, 0.8348, 0.2608, 0.8358, 0.2714, 0.8242, 0.2723, 0.9274, 0.8953, 0.9334, 0.8581, 0.9444, 0.8584, 0.9379, 0.8982, 0.4358, 0.86, 0.4242, 0.8594, 0.4258, 0.8482, 0.4371, 0.8495, 0.6603, 0.7589, 0.6586, 0.7999, 0.6477, 0.7997, 0.6494, 0.758, 0.8726, 0.09899, 0.8731, 0.1429, 0.8623, 0.1431, 0.8618, 0.09898, 0.8731, 0.1429, 0.8748, 0.1853, 0.864, 0.1858, 0.8623, 0.1431, 0.6034, 0.7128, 0.6041, 0.7554, 0.5933, 0.7555, 0.5926, 0.713, 0.6041, 0.7554, 0.6037, 0.7995, 0.5929, 0.7994, 0.5933, 0.7555, 0.8748, 0.01122, 0.8732, 0.05512, 0.8623, 0.05484, 0.864, 0.01079, 0.8732, 0.05512, 0.8726, 0.09899, 0.8618, 0.09898, 0.8623, 0.05484, 0.6037, 0.7995, 0.6034, 0.8435, 0.5926, 0.8435, 0.5929, 0.7994, 0.6034, 0.8435, 0.6041, 0.8874, 0.5933, 0.8876, 0.5926, 0.8435, 0.9024, 0.05255, 0.8963, 0.01285, 0.9072, 0.01079, 0.9137, 0.05182, 0.7404, 0.7999, 0.7397, 0.759, 0.7509, 0.758, 0.7517, 0.8001, 0.9396, 0.4043, 0.9359, 0.4419, 0.9248, 0.4422, 0.9287, 0.4019, 0.9024, 0.1348, 0.903, 0.09365, 0.914, 0.09366, 0.9137, 0.1355, 0.9549, 0.3685, 0.9396, 0.4043, 0.9287, 0.4019, 0.9448, 0.3638, 0.556, 0.8509, 0.5403, 0.8152, 0.5504, 0.8103, 0.567, 0.8483, 0.5599, 0.8885, 0.556, 0.8509, 0.567, 0.8483, 0.571, 0.8889, 0.2111, 0.9193, 0.2003, 0.9193, 0.2003, 0.9082, 0.2111, 0.9082, 0.9414, 0.4791, 0.9567, 0.5146, 0.9471, 0.5205, 0.9305, 0.4818, 0.8963, 0.1744, 0.9024, 0.1348, 0.9137, 0.1355, 0.9069, 0.1779, 0.8645, 0.6669, 0.864, 0.6898, 0.784, 0.6888, 0.7843, 0.6668, 0.8625, 0.735, 0.8618, 0.7574, 0.7819, 0.7554, 0.7826, 0.733, 0.8633, 0.7124, 0.8625, 0.735, 0.7826, 0.733, 0.7834, 0.7108, 0.8638, 0.3862, 0.8663, 0.4092, 0.7869, 0.4141, 0.7847, 0.3925, 0.8609, 0.3638, 0.8638, 0.3862, 0.7847, 0.3925, 0.7819, 0.3706, 0.8626, 0.5254, 0.86, 0.5477, 0.7819, 0.5432, 0.7835, 0.521, 0.8651, 0.503, 0.8626, 0.5254, 0.7835, 0.521, 0.7855, 0.4992, 0.8619, 0.5991, 0.863, 0.6216, 0.7835, 0.623, 0.7827, 0.6009, 0.8681, 0.4328, 0.8692, 0.4567, 0.7883, 0.4564, 0.7882, 0.4353, 0.8608, 0.5767, 0.8619, 0.5991, 0.7827, 0.6009, 0.7819, 0.5787, 0.8663, 0.4092, 0.8681, 0.4328, 0.7882, 0.4353, 0.7869, 0.4141, 0.8674, 0.4801, 0.8651, 0.503, 0.7855, 0.4992, 0.7872, 0.4777, 0.864, 0.6898, 0.8633, 0.7124, 0.7834, 0.7108, 0.784, 0.6888, 0.863, 0.6216, 0.8639, 0.6442, 0.7841, 0.645, 0.7835, 0.623, 0.8639, 0.6442, 0.8645, 0.6669, 0.7843, 0.6668, 0.7841, 0.645, 0.8692, 0.4567, 0.8674, 0.4801, 0.7872, 0.4777, 0.7883, 0.4564, 0.8626, 0.3177, 0.8632, 0.3022, 0.8814, 0.3027, 0.8807, 0.3185, 0.2362, 0.8859, 0.2362, 0.8578, 0.2544, 0.8578, 0.2544, 0.8859, 0.8618, 0.3333, 0.8626, 0.3177, 0.8807, 0.3185, 0.8798, 0.3342, 0.8628, 0.2247, 0.8618, 0.2092, 0.8798, 0.2081, 0.8809, 0.2238, 0.8634, 0.2401, 0.8628, 0.2247, 0.8809, 0.2238, 0.8816, 0.2396, 0.03292, 0.7727, 0.04397, 0.7728, 0.04376, 0.7909, 0.03278, 0.7909, 0.01086, 0.7727, 0.02188, 0.7727, 0.0218, 0.7909, 0.01081, 0.7909, 0.04397, 0.7728, 0.05498, 0.773, 0.05473, 0.791, 0.04376, 0.7909, 0.02188, 0.7727, 0.03292, 0.7727, 0.03278, 0.7909, 0.0218, 0.7909, 0.8638, 0.2711, 0.8638, 0.2556, 0.8819, 0.2554, 0.8819, 0.2712, 0.8638, 0.2556, 0.8634, 0.2401, 0.8816, 0.2396, 0.8819, 0.2554, 0.8632, 0.3022, 0.8636, 0.2866, 0.8817, 0.287, 0.8814, 0.3027, 0.8636, 0.2866, 0.8638, 0.2711, 0.8819, 0.2712, 0.8817, 0.287, 0.4442, 0.4714, 0.4442, 0.4952, 0.4261, 0.4952, 0.4261, 0.4714, 0.6044, 0.581, 0.6037, 0.6085, 0.593, 0.6082, 0.5938, 0.5807, 0.5153, 0.5543, 0.5145, 0.5819, 0.5039, 0.5816, 0.5046, 0.5541, 0.5157, 0.5267, 0.5153, 0.5543, 0.5046, 0.5541, 0.505, 0.5267, 0.5138, 0.6093, 0.5134, 0.6367, 0.5027, 0.6367, 0.5031, 0.6091, 0.6037, 0.6085, 0.6033, 0.6359, 0.5926, 0.6358, 0.593, 0.6082, 0.6056, 0.5258, 0.6052, 0.5535, 0.5945, 0.5532, 0.5949, 0.5258, 0.5133, 0.4714, 0.5152, 0.499, 0.5045, 0.4994, 0.5027, 0.4721, 0.6052, 0.5535, 0.6044, 0.581, 0.5938, 0.5807, 0.5945, 0.5532, 0.5152, 0.499, 0.5157, 0.5267, 0.505, 0.5267, 0.5045, 0.4994, 0.6033, 0.6359, 0.6038, 0.6631, 0.5931, 0.6636, 0.5926, 0.6358, 0.6038, 0.6631, 0.6056, 0.6904, 0.595, 0.6912, 0.5931, 0.6636, 0.6032, 0.4705, 0.6051, 0.4981, 0.5944, 0.4986, 0.5926, 0.4713, 0.6051, 0.4981, 0.6056, 0.5258, 0.5949, 0.5258, 0.5944, 0.4986, 0.5134, 0.6367, 0.5139, 0.664, 0.5032, 0.6645, 0.5027, 0.6367, 0.5139, 0.664, 0.5157, 0.6913, 0.5051, 0.6921, 0.5032, 0.6645, 0.5145, 0.5819, 0.5138, 0.6093, 0.5031, 0.6091, 0.5039, 0.5816, 0.9498, 0.7079, 0.9639, 0.6922, 0.9752, 0.699, 0.9585, 0.7177, 0.06279, 0.6739, 0.06238, 0.6989, 0.04996, 0.6986, 0.04914, 0.674, 0.01171, 0.6256, 0.01233, 0.6007, 0.02476, 0.6011, 0.02534, 0.6258, 0.9727, 0.6735, 0.9757, 0.6533, 0.9887, 0.6534, 0.9855, 0.677, 0.01233, 0.7002, 0.01171, 0.6753, 0.02534, 0.6751, 0.02476, 0.6998, 0.9732, 0.633, 0.9648, 0.614, 0.9762, 0.6074, 0.9859, 0.6298, 0.01159, 0.6504, 0.01171, 0.6256, 0.02534, 0.6258, 0.02398, 0.6504, 0.01171, 0.6753, 0.01159, 0.6504, 0.02398, 0.6504, 0.02534, 0.6751, 0.8267, 0.1244, 0.8258, 0.1028, 0.8383, 0.1027, 0.8402, 0.1245, 0.01285, 0.5763, 0.01079, 0.5533, 0.02318, 0.5498, 0.02628, 0.576, 0.06286, 0.6491, 0.06279, 0.6739, 0.04914, 0.674, 0.04983, 0.6493, 0.8264, 0.08108, 0.8251, 0.05943, 0.8377, 0.05873, 0.8399, 0.08086, 0.01233, 0.6007, 0.01285, 0.5763, 0.02628, 0.576, 0.02476, 0.6011, 0.9648, 0.614, 0.9508, 0.5981, 0.9598, 0.5884, 0.9762, 0.6074, 0.06191, 0.5749, 0.06245, 0.5994, 0.05003, 0.5997, 0.04848, 0.5747, 0.8176, 0.1887, 0.824, 0.1677, 0.8371, 0.1701, 0.8292, 0.1947])
me_cube.materials.append(mat_base)
me_cube.update()

# ---- objects
ob_cube = bpy.data.objects.new('cube', me_cube)

# ---- transforms, parenting, visibility, modifiers, constraints
ob_cube.location = (0.0, 0.0, 0.0)

# ---- collection membership
col_base.objects.link(ob_cube)

# ---- scene / render settings (as saved in the file)
scene.frame_start = 0; scene.frame_end = 90; scene.frame_set(0)
scene.render.engine = 'CYCLES'
scene.render.resolution_x = 3600
scene.render.resolution_y = 3600
scene.render.resolution_percentage = 30
scene.render.bake_bias = 0.0
scene.render.bake_samples = 0
scene.cycles.samples = 1024
scene.cycles.max_bounces = 4
scene.cycles.use_fast_gi = True
scene.view_settings.view_transform = 'Filmic'
bpy.context.view_layer.update()

# ---- added for rendering (the .blend has no active camera): camera
cam_auto = bpy.data.cameras.new('AutoCamera')
cam_auto.lens = 50.0
cam_auto.sensor_width = 36.0
cam_auto.clip_end = 1000.0
ob_auto_camera = bpy.data.objects.new('AutoCamera', cam_auto)
scene.collection.objects.link(ob_auto_camera)
ob_auto_camera.location = (4.20265, -5.04519, 4.83686)
ob_auto_camera.rotation_euler = (1.09748, -7.21219e-08, 0.694738)
scene.camera = ob_auto_camera
bpy.context.view_layer.update()
